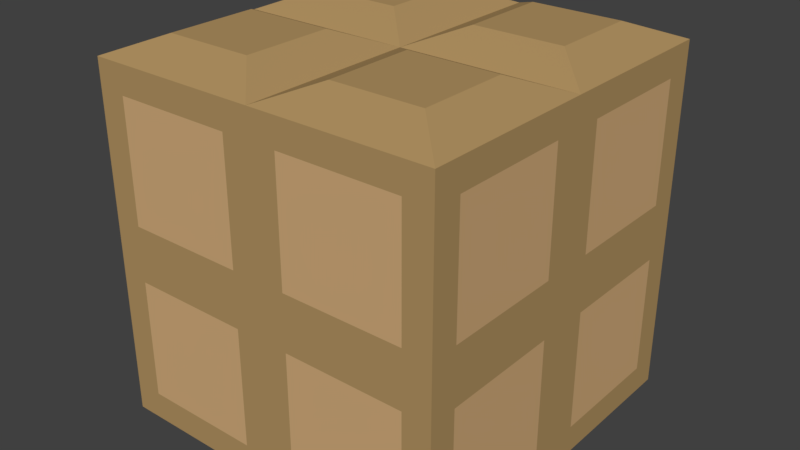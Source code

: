 # Source: Hesco.blend  (saved by Blender 3.5.10; exported with 4.5.12 LTS)
import bpy
from mathutils import Matrix  # noqa: F401  (used for matrix-valued properties, if any)

bpy.ops.wm.read_factory_settings(use_empty=True)
scene = bpy.context.scene
scene.name = 'Scene'

# ---- collections
col_collection_1 = bpy.data.collections.new('Collection 1'); scene.collection.children.link(col_collection_1)

# ---- materials (node trees are filled in below, after node groups)
mat_hesco = bpy.data.materials.new('Hesco')
mat_hesco.alpha_threshold = 0.0
mat_hesco.use_transparent_shadow = False
mat_hesco.diffuse_color = (0.448, 0.2927, 0.1235, 1.0)
mat_hesco.roughness = 1.0
mat_hesco.specular_intensity = 0.0
mat_hesco.line_color = (0.0, 0.0, 0.0, 1.0)
mat_material = bpy.data.materials.new('Material')
mat_material.alpha_threshold = 0.0
mat_material.use_transparent_shadow = False
mat_material.diffuse_color = (0.65, 0.4159, 0.2033, 1.0)
mat_material.roughness = 1.0
mat_material.specular_intensity = 0.0

# ---- node groups
ng_auto_smooth = bpy.data.node_groups.new('Auto Smooth', 'GeometryNodeTree')
_s = ng_auto_smooth.interface.new_socket(name='Geometry', in_out='OUTPUT', socket_type='NodeSocketGeometry')
_s = ng_auto_smooth.interface.new_socket(name='Geometry', in_out='INPUT', socket_type='NodeSocketGeometry')
_s = ng_auto_smooth.interface.new_socket(name='Angle', in_out='INPUT', socket_type='NodeSocketFloat')
_s.subtype = 'ANGLE'
_s.min_value = 0.0
_s.max_value = 3.142
ng_auto_smooth.is_modifier = True
_N = ng_auto_smooth.nodes; _L = ng_auto_smooth.links
n0 = _N.new('NodeGroupOutput'); n0.name = 'Group Output'; n0.location = (480, -100)
n1 = _N.new('NodeGroupInput'); n1.name = 'Group Input'; n1.location = (-420, -300)
n2 = _N.new('NodeGroupInput'); n2.name = 'Group Input.001'; n2.location = (-60, -100)
n3 = _N.new('GeometryNodeSetShadeSmooth'); n3.name = 'Set Shade Smooth'; n3.location = (120, -100)
n3.domain = 'EDGE'
n4 = _N.new('GeometryNodeSetShadeSmooth'); n4.name = 'Set Shade Smooth.001'; n4.location = (300, -100)
n5 = _N.new('GeometryNodeInputMeshEdgeAngle'); n5.name = 'Edge Angle'; n5.location = (-420, -220)
n6 = _N.new('GeometryNodeInputEdgeSmooth'); n6.name = 'Is Edge Smooth'; n6.location = (-60, -160)
n7 = _N.new('GeometryNodeInputShadeSmooth'); n7.name = 'Is Face Smooth'; n7.location = (-240, -340)
n8 = _N.new('FunctionNodeBooleanMath'); n8.name = 'Boolean Math'; n8.location = (-60, -220)
n9 = _N.new('FunctionNodeCompare'); n9.name = 'Compare'; n9.location = (-240, -180)
n9.operation = 'LESS_EQUAL'
_L.new(n5.outputs[0], n9.inputs[0])
_L.new(n4.outputs[0], n0.inputs[0])
_L.new(n1.outputs[1], n9.inputs[1])
_L.new(n9.outputs[0], n8.inputs[0])
_L.new(n7.outputs[0], n8.inputs[1])
_L.new(n2.outputs[0], n3.inputs[0])
_L.new(n6.outputs[0], n3.inputs[1])
_L.new(n3.outputs[0], n4.inputs[0])
_L.new(n8.outputs[0], n3.inputs[2])
n0.is_active_output = True

# ---- material node trees

# ---- world
world_world = bpy.data.worlds.new('World'); scene.world = world_world
world_world.color = (0.05088, 0.05088, 0.05088)
world_world.use_sun_shadow = False
world_world.sun_shadow_jitter_overblur = 0.0
world_world.cycles.sampling_method = 'MANUAL'

# ---- meshes
me_cube = bpy.data.meshes.new('Cube')
me_cube.from_pydata([(1.0, 1.0, 0.002729), (1.0, -1.0, 0.002729), (-1.0, -1.0, 0.002729), (-1.0, 1.0, 0.002729), (1.0, -5.96e-08, 0.002729), (-1.0, 2.98e-07, 0.002729), (1.788e-07, 1.0, 0.002729), (0.0, -1.0, 0.002729), (5.96e-08, 1.192e-07, 0.002729), (1.0, -1.0, 2.003), (1.0, -5.364e-07, 2.003), (-5.364e-07, -1.0, 2.003), (-1.192e-07, -1.788e-07, 2.003), (1.0, 1.0, 2.003), (1.0, -5.364e-07, 2.003), (2.384e-07, 1.0, 2.003), (-1.192e-07, -1.788e-07, 2.003), (-1.0, 1.0, 2.003), (-1.0, 1.788e-07, 2.003), (2.384e-07, 1.0, 2.003), (-1.192e-07, -1.788e-07, 2.003), (-1.0, -1.0, 2.003), (-1.0, 1.788e-07, 2.003), (-5.364e-07, -1.0, 2.003), (-1.192e-07, -1.788e-07, 2.003), (0.7545, -0.2455, 2.104), (0.7545, -0.7545, 2.104), (0.2455, -0.2455, 2.104), (0.2455, -0.7545, 2.104), (0.7545, 0.7545, 2.104), (0.7545, 0.2455, 2.104), (0.2455, 0.2455, 2.104), (0.2455, 0.7545, 2.104), (-0.2455, 0.7545, 2.104), (-0.7545, 0.7545, 2.104), (-0.7545, 0.2455, 2.104), (-0.2455, 0.2455, 2.104), (-0.2455, -0.7545, 2.104), (-0.7545, -0.7545, 2.104), (-0.7545, -0.2455, 2.104), (-0.2455, -0.2455, 2.104), (1.0, -1.0, 0.002729), (0.0, -1.0, 0.002729), (1.0, -1.0, 1.003), (-2.682e-07, -1.0, 1.003), (-1.0, -1.0, 0.002729), (0.0, -1.0, 0.002729), (-1.0, -1.0, 1.003), (-2.682e-07, -1.0, 1.003), (-1.0, -1.0, 2.003), (-5.364e-07, -1.0, 2.003), (-1.0, -1.0, 1.003), (-2.682e-07, -1.0, 1.003), (1.0, -1.0, 2.003), (-5.364e-07, -1.0, 2.003), (1.0, -1.0, 1.003), (-2.682e-07, -1.0, 1.003), (-1.0, -1.0, 0.002729), (-1.0, 2.98e-07, 0.002729), (-1.0, -1.0, 1.003), (-1.0, 2.384e-07, 1.003), (-1.0, -1.0, 2.003), (-1.0, 1.788e-07, 2.003), (-1.0, -1.0, 1.003), (-1.0, 2.384e-07, 1.003), (-1.0, 1.0, 2.003), (-1.0, 1.788e-07, 2.003), (-1.0, 1.0, 1.003), (-1.0, 2.384e-07, 1.003), (-1.0, 1.0, 0.002729), (-1.0, 2.98e-07, 0.002729), (-1.0, 1.0, 1.003), (-1.0, 2.384e-07, 1.003), (1.0, 1.0, 0.002729), (1.788e-07, 1.0, 0.002729), (1.0, 1.0, 1.003), (2.086e-07, 1.0, 1.003), (-1.0, 1.0, 0.002729), (1.788e-07, 1.0, 0.002729), (-1.0, 1.0, 1.003), (2.086e-07, 1.0, 1.003), (-1.0, 1.0, 2.003), (2.384e-07, 1.0, 2.003), (-1.0, 1.0, 1.003), (2.086e-07, 1.0, 1.003), (1.0, 1.0, 2.003), (2.384e-07, 1.0, 2.003), (1.0, 1.0, 1.003), (2.086e-07, 1.0, 1.003), (1.0, -1.0, 0.002729), (1.0, -5.96e-08, 0.002729), (1.0, -1.0, 1.003), (1.0, -2.98e-07, 1.003), (1.0, 1.0, 0.002729), (1.0, -5.96e-08, 0.002729), (1.0, 1.0, 1.003), (1.0, -2.98e-07, 1.003), (1.0, 1.0, 2.003), (1.0, -5.364e-07, 2.003), (1.0, 1.0, 1.003), (1.0, -2.98e-07, 1.003), (1.0, -1.0, 2.003), (1.0, -5.364e-07, 2.003), (1.0, -1.0, 1.003), (1.0, -2.98e-07, 1.003), (0.8415, -1.0, 0.1612), (0.1585, -1.0, 0.1612), (0.1585, -1.0, 0.8443), (0.8415, -1.0, 0.8443), (-0.1585, -1.0, 0.1612), (-0.8415, -1.0, 0.1612), (-0.1585, -1.0, 0.8443), (-0.8415, -1.0, 0.8443), (-0.8415, -1.0, 1.161), (-0.8415, -1.0, 1.844), (-0.1585, -1.0, 1.844), (-0.1585, -1.0, 1.161), (0.8415, -1.0, 1.161), (0.8415, -1.0, 1.844), (0.1585, -1.0, 1.844), (0.1585, -1.0, 1.161), (-1.0, -0.8415, 0.1612), (-1.0, -0.1585, 0.1612), (-1.0, -0.1585, 0.8443), (-1.0, -0.8415, 0.8443), (-1.0, -0.8415, 1.161), (-1.0, -0.8415, 1.844), (-1.0, -0.1585, 1.844), (-1.0, -0.1585, 1.161), (-1.0, 0.8415, 1.161), (-1.0, 0.8415, 1.844), (-1.0, 0.1585, 1.844), (-1.0, 0.1585, 1.161), (-1.0, 0.1585, 0.1612), (-1.0, 0.8415, 0.1612), (-1.0, 0.1585, 0.8443), (-1.0, 0.8415, 0.8443), (0.8415, 1.0, 0.1612), (0.1585, 1.0, 0.1612), (0.8415, 1.0, 0.8443), (0.1585, 1.0, 0.8443), (-0.1585, 1.0, 0.1612), (-0.8415, 1.0, 0.1612), (-0.8415, 1.0, 0.8443), (-0.1585, 1.0, 0.8443), (-0.8415, 1.0, 1.161), (-0.8415, 1.0, 1.844), (-0.1585, 1.0, 1.844), (-0.1585, 1.0, 1.161), (0.8415, 1.0, 1.161), (0.8415, 1.0, 1.844), (0.1585, 1.0, 1.844), (0.1585, 1.0, 1.161), (1.0, -0.1585, 0.1612), (1.0, -0.8415, 0.1612), (1.0, -0.1585, 0.8443), (1.0, -0.8415, 0.8443), (1.0, 0.8415, 0.1612), (1.0, 0.1585, 0.1612), (1.0, 0.1585, 0.8443), (1.0, 0.8415, 0.8443), (1.0, 0.8415, 1.161), (1.0, 0.8415, 1.844), (1.0, 0.1585, 1.844), (1.0, 0.1585, 1.161), (1.0, -0.8415, 1.161), (1.0, -0.8415, 1.844), (1.0, -0.1585, 1.844), (1.0, -0.1585, 1.161)], [], [(8, 7, 2, 5), (6, 8, 5, 3), (0, 4, 8, 6), (4, 1, 7, 8), (25, 27, 28, 26), (29, 32, 31, 30), (33, 34, 35, 36), (40, 39, 38, 37), (25, 26, 9, 10), (27, 25, 10, 12), (26, 28, 11, 9), (28, 27, 12, 11), (29, 30, 14, 13), (30, 31, 16, 14), (32, 29, 13, 15), (31, 32, 15, 16), (34, 33, 19, 17), (35, 34, 17, 18), (36, 35, 18, 20), (33, 36, 20, 19), (37, 38, 21, 23), (38, 39, 22, 21), (39, 40, 24, 22), (40, 37, 23, 24), (105, 108, 107, 106), (109, 111, 112, 110), (116, 115, 114, 113), (117, 118, 119, 120), (121, 124, 123, 122), (125, 126, 127, 128), (132, 131, 130, 129), (133, 135, 136, 134), (139, 137, 138, 140), (144, 141, 142, 143), (147, 148, 145, 146), (150, 149, 152, 151), (153, 155, 156, 154), (157, 160, 159, 158), (161, 162, 163, 164), (168, 167, 166, 165), (105, 106, 42, 41), (106, 107, 44, 42), (108, 105, 41, 43), (107, 108, 43, 44), (109, 110, 45, 46), (111, 109, 46, 48), (110, 112, 47, 45), (112, 111, 48, 47), (113, 114, 49, 51), (114, 115, 50, 49), (115, 116, 52, 50), (116, 113, 51, 52), (118, 117, 55, 53), (119, 118, 53, 54), (120, 119, 54, 56), (117, 120, 56, 55), (121, 122, 58, 57), (122, 123, 60, 58), (124, 121, 57, 59), (123, 124, 59, 60), (126, 125, 63, 61), (127, 126, 61, 62), (128, 127, 62, 64), (125, 128, 64, 63), (129, 130, 65, 67), (130, 131, 66, 65), (131, 132, 68, 66), (132, 129, 67, 68), (133, 134, 69, 70), (135, 133, 70, 72), (134, 136, 71, 69), (136, 135, 72, 71), (138, 137, 73, 74), (137, 139, 75, 73), (140, 138, 74, 76), (139, 140, 76, 75), (142, 141, 78, 77), (143, 142, 77, 79), (141, 144, 80, 78), (144, 143, 79, 80), (146, 145, 83, 81), (147, 146, 81, 82), (148, 147, 82, 84), (145, 148, 84, 83), (149, 150, 85, 87), (150, 151, 86, 85), (151, 152, 88, 86), (152, 149, 87, 88), (153, 154, 89, 90), (155, 153, 90, 92), (154, 156, 91, 89), (156, 155, 92, 91), (157, 158, 94, 93), (158, 159, 96, 94), (160, 157, 93, 95), (159, 160, 95, 96), (162, 161, 99, 97), (163, 162, 97, 98), (164, 163, 98, 100), (161, 164, 100, 99), (165, 166, 101, 103), (166, 167, 102, 101), (167, 168, 104, 102), (168, 165, 103, 104)])
me_cube.polygons.foreach_set('material_index', [0, 0, 0, 0, 0, 0, 0, 0, 0, 0, 0, 0, 0, 0, 0, 0, 0, 0, 0, 0, 0, 0, 0, 0, 1, 1, 1, 1, 1, 1, 1, 1, 1, 1, 1, 1, 1, 1, 1, 1, 0, 0, 0, 0, 0, 0, 0, 0, 0, 0, 0, 0, 0, 0, 0, 0, 0, 0, 0, 0, 0, 0, 0, 0, 0, 0, 0, 0, 0, 0, 0, 0, 0, 0, 0, 0, 0, 0, 0, 0, 0, 0, 0, 0, 0, 0, 0, 0, 0, 0, 0, 0, 0, 0, 0, 0, 0, 0, 0, 0, 0, 0, 0, 0])
me_cube.materials.append(mat_hesco)
me_cube.materials.append(mat_material)
me_cube.use_remesh_preserve_volume = False
me_cube.use_remesh_preserve_attributes = False
me_cube.use_mirror_vertex_groups = False
me_cube.update()

# ---- objects
ob_cube = bpy.data.objects.new('Cube', me_cube)

# ---- transforms, parenting, visibility, modifiers, constraints
ob_cube.location = (0.0, 0.0, 0.0)
ob_cube.scale = (1.247, 1.247, 1.247)
ob_cube.lock_rotations_4d = False
ob_cube.empty_display_type = 'ARROWS'
ob_cube.lineart.crease_threshold = 0.0
_m = ob_cube.modifiers.new('Auto Smooth', 'NODES')
_m.node_group = ng_auto_smooth
_gi = [s.identifier for s in ng_auto_smooth.interface.items_tree if s.item_type == 'SOCKET' and s.in_out == 'INPUT']
_m[_gi[1]] = 0.5236  # Angle

# ---- collection membership
col_collection_1.objects.link(ob_cube)

# ---- scene / render settings (as saved in the file)
scene.frame_start = 1; scene.frame_end = 250; scene.frame_set(1)
scene.render.engine = 'BLENDER_EEVEE_NEXT'
scene.render.resolution_percentage = 50
scene.render.dither_intensity = 0.0
scene.cycles.use_denoising = False
scene.cycles.samples = 128
scene.cycles.sampling_pattern = 'TABULATED_SOBOL'
scene.cycles.use_adaptive_sampling = False
scene.cycles.use_light_tree = False
scene.cycles.blur_glossy = 0.0
scene.cycles.sample_clamp_indirect = 0.0
scene.view_settings.view_transform = 'Standard'
bpy.context.view_layer.update()

# ---- added for rendering (the .blend has no active camera and no usable light): camera, sun
cam_auto = bpy.data.cameras.new('AutoCamera')
cam_auto.lens = 50.0
cam_auto.sensor_width = 36.0
cam_auto.clip_end = 1000.0
ob_auto_camera = bpy.data.objects.new('AutoCamera', cam_auto)
scene.collection.objects.link(ob_auto_camera)
ob_auto_camera.location = (4.06381, -4.87657, 4.56401)
ob_auto_camera.rotation_euler = (1.09748, -7.21219e-08, 0.694738)
scene.camera = ob_auto_camera
light_auto_sun = bpy.data.lights.new('AutoSun', 'SUN')
light_auto_sun.energy = 3.0
light_auto_sun.angle = 0.0523599
ob_auto_sun = bpy.data.objects.new('AutoSun', light_auto_sun)
scene.collection.objects.link(ob_auto_sun)
ob_auto_sun.rotation_euler = (0.872665, 0.174533, 0.523599)
bpy.context.view_layer.update()
